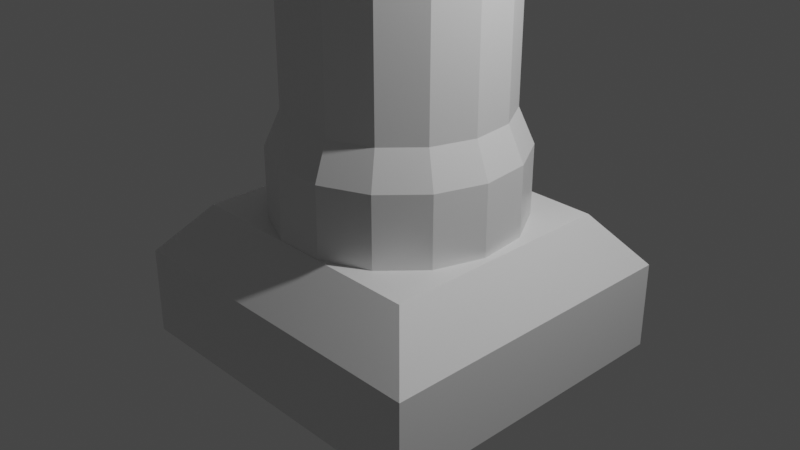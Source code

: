 # Source: sclep.blend  (saved by Blender 2.82.7; exported with 4.5.12 LTS)
import bpy
from mathutils import Matrix  # noqa: F401  (used for matrix-valued properties, if any)

bpy.ops.wm.read_factory_settings(use_empty=True)
scene = bpy.context.scene
scene.name = 'Scene'

# ---- collections
col_collection = bpy.data.collections.new('Collection'); scene.collection.children.link(col_collection)
col_mesh = bpy.data.collections.new('Mesh'); scene.collection.children.link(col_mesh)
col_rig = bpy.data.collections.new('Rig'); scene.collection.children.link(col_rig)
col_collision = bpy.data.collections.new('Collision'); scene.collection.children.link(col_collision)
col_extras = bpy.data.collections.new('Extras'); scene.collection.children.link(col_extras)

# ---- materials (node trees are filled in below, after node groups)
mat_material = bpy.data.materials.new('Material')
mat_material.alpha_threshold = 0.0
mat_material.use_transparent_shadow = False
mat_material.line_color = (0.0, 0.0, 0.0, 1.0)

# ---- material node trees
mat_material.use_nodes = True; mat_material.node_tree.nodes.clear()
_N = mat_material.node_tree.nodes; _L = mat_material.node_tree.links
n0 = _N.new('ShaderNodeOutputMaterial'); n0.name = 'Material Output'; n0.location = (300, 300)
n1 = _N.new('ShaderNodeBsdfPrincipled'); n1.name = 'Principled BSDF'; n1.location = (10, 300)
n1.distribution = 'GGX'
n1.subsurface_method = 'BURLEY'
n1.inputs[2].default_value = 0.4
n1.inputs[3].default_value = 1.45
n1.inputs[27].default_value = (0.0, 0.0, 0.0, 1.0)
n1.inputs[28].default_value = 1.0
_L.new(n1.outputs[0], n0.inputs[0])
n0.is_active_output = True

# ---- world
world_world = bpy.data.worlds.new('World'); scene.world = world_world
world_world.use_nodes = True; world_world.node_tree.nodes.clear()
_N = world_world.node_tree.nodes; _L = world_world.node_tree.links
n0 = _N.new('ShaderNodeOutputWorld'); n0.name = 'World Output'; n0.location = (300, 300)
n1 = _N.new('ShaderNodeBackground'); n1.name = 'Background'; n1.location = (10, 300)
n1.inputs[0].default_value = (0.05088, 0.05088, 0.05088, 1.0)
_L.new(n1.outputs[0], n0.inputs[0])
n0.is_active_output = True
world_world.color = (0.05088, 0.05088, 0.05088)
world_world.use_sun_shadow = False
world_world.sun_shadow_jitter_overblur = 0.0

# ---- cameras
cam_camera = bpy.data.cameras.new('Camera')
cam_camera.clip_end = 100.0
cam_camera.ortho_scale = 7.314

# ---- lights
light_light = bpy.data.lights.new('Light', 'POINT')
light_light.transmission_factor = 0.0
light_light.energy = 1000.0
light_light.shadow_soft_size = 0.1
light_light.shadow_maximum_resolution = 0.006
light_light.use_absolute_resolution = True

# ---- meshes
me_cube = bpy.data.meshes.new('Cube')
me_cube.from_pydata([(1.325, -1.246, -0.3194), (1.325, -1.246, -0.9989), (0.9849, -0.926, 0.0774), (-1.325, -1.246, -0.3194), (-1.325, -1.246, -0.9989), (-0.9849, -0.926, 0.0774), (1.325, 1.246, -0.3194), (1.325, 1.246, -0.9989), (0.9849, 0.926, 0.0774), (-1.325, 1.246, -0.3194), (-1.325, 1.246, -0.9989), (-0.9849, 0.926, 0.0774), (-1.863e-09, 0.8193, 0.8865), (-1.863e-09, 0.8193, 7.329), (0.3333, 0.7485, 0.8865), (0.3333, 0.7485, 7.329), (0.6089, 0.5483, 0.8865), (0.6089, 0.5483, 7.329), (0.7792, 0.2532, 0.8865), (0.7792, 0.2532, 7.329), (0.8149, -0.08565, 0.8865), (0.8149, -0.08565, 7.329), (0.7096, -0.4097, 0.8865), (0.7096, -0.4097, 7.329), (0.4816, -0.6629, 0.8865), (0.4816, -0.6629, 7.329), (0.1704, -0.8014, 0.8865), (0.1704, -0.8014, 7.329), (-0.1704, -0.8014, 0.8865), (-0.1704, -0.8014, 7.329), (-0.4816, -0.6629, 0.8865), (-0.4816, -0.6629, 7.329), (-0.7096, -0.4097, 0.8865), (-0.7096, -0.4097, 7.329), (-0.8149, -0.08565, 0.8865), (-0.8149, -0.08565, 7.329), (-0.7792, 0.2532, 0.8865), (-0.7792, 0.2532, 7.329), (-0.6089, 0.5483, 0.8865), (-0.6089, 0.5483, 7.329), (-0.3333, 0.7485, 0.8865), (-0.3333, 0.7485, 7.329), (1.055e-09, 0.9389, 0.6157), (0.3819, 0.8577, 0.6157), (0.6977, 0.6283, 0.6157), (0.893, 0.2901, 0.6157), (0.9338, -0.09814, 0.6157), (0.8131, -0.4695, 0.6157), (0.5519, -0.7596, 0.6157), (0.1952, -0.9184, 0.6157), (-0.1952, -0.9184, 0.6157), (-0.5519, -0.7596, 0.6157), (-0.8131, -0.4695, 0.6157), (-0.9338, -0.09814, 0.6157), (-0.893, 0.2901, 0.6157), (-0.6977, 0.6283, 0.6157), (-0.3819, 0.8577, 0.6157), (1.055e-09, 0.9389, 0.01951), (0.3819, 0.8577, 0.01951), (0.6977, 0.6283, 0.01951), (0.893, 0.2901, 0.01951), (0.9338, -0.09814, 0.01951), (0.8131, -0.4695, 0.01951), (0.5519, -0.7596, 0.01951), (0.1952, -0.9184, 0.01951), (-0.1952, -0.9184, 0.01951), (-0.5519, -0.7596, 0.01951), (-0.8131, -0.4695, 0.01951), (-0.9338, -0.09814, 0.01951), (-0.893, 0.2901, 0.01951), (-0.6977, 0.6283, 0.01951), (-0.3819, 0.8577, 0.01951), (1.609e-10, 0.9023, 7.528), (0.367, 0.8243, 7.528), (0.6705, 0.6037, 7.528), (0.8581, 0.2788, 7.528), (0.8973, -0.09431, 7.528), (0.7814, -0.4511, 7.528), (0.5303, -0.73, 7.528), (0.1876, -0.8826, 7.528), (-0.1876, -0.8826, 7.528), (-0.5303, -0.73, 7.528), (-0.7814, -0.4511, 7.528), (-0.8973, -0.09431, 7.528), (-0.8581, 0.2788, 7.528), (-0.6705, 0.6037, 7.528), (-0.367, 0.8243, 7.528), (1.609e-10, 0.9023, 7.856), (0.367, 0.8243, 7.856), (0.6705, 0.6037, 7.856), (0.8581, 0.2788, 7.856), (0.8973, -0.09431, 7.856), (0.7814, -0.4511, 7.856), (0.5303, -0.73, 7.856), (0.1876, -0.8826, 7.856), (-0.1876, -0.8826, 7.856), (-0.5303, -0.73, 7.856), (-0.7814, -0.4511, 7.856), (-0.8973, -0.09431, 7.856), (-0.8581, 0.2788, 7.856), (-0.6705, 0.6037, 7.856), (-0.367, 0.8243, 7.856), (1.02, -0.9595, 8.236), (1.02, -0.9595, 7.712), (0.7586, -0.7133, 8.541), (-1.02, -0.9595, 8.236), (-1.02, -0.9595, 7.712), (-0.7586, -0.7133, 8.541), (1.02, 0.9595, 8.236), (1.02, 0.9595, 7.712), (0.7586, 0.7133, 8.541), (-1.02, 0.9595, 8.236), (-1.02, 0.9595, 7.712), (-0.7586, 0.7133, 8.541)], [], [(6, 8, 2, 0), (6, 9, 11, 8), (3, 9, 10, 4), (2, 5, 3, 0), (8, 11, 5, 2), (10, 9, 6, 7), (9, 3, 5, 11), (4, 1, 0, 3), (4, 10, 7, 1), (103, 109, 108, 102), (12, 13, 15, 14), (14, 15, 17, 16), (16, 17, 19, 18), (18, 19, 21, 20), (20, 21, 23, 22), (22, 23, 25, 24), (24, 25, 27, 26), (26, 27, 29, 28), (28, 29, 31, 30), (30, 31, 33, 32), (32, 33, 35, 34), (34, 35, 37, 36), (36, 37, 39, 38), (19, 17, 74, 75), (38, 39, 41, 40), (40, 41, 13, 12), (22, 24, 48, 47), (32, 34, 53, 52), (18, 20, 46, 45), (28, 30, 51, 50), (38, 40, 56, 55), (14, 16, 44, 43), (24, 26, 49, 48), (34, 36, 54, 53), (20, 22, 47, 46), (30, 32, 52, 51), (40, 12, 42, 56), (16, 18, 45, 44), (26, 28, 50, 49), (12, 14, 43, 42), (36, 38, 55, 54), (53, 54, 69, 68), (46, 47, 62, 61), (54, 55, 70, 69), (47, 48, 63, 62), (55, 56, 71, 70), (48, 49, 64, 63), (56, 42, 57, 71), (49, 50, 65, 64), (42, 43, 58, 57), (50, 51, 66, 65), (43, 44, 59, 58), (51, 52, 67, 66), (44, 45, 60, 59), (52, 53, 68, 67), (45, 46, 61, 60), (29, 27, 79, 80), (15, 13, 72, 73), (39, 37, 84, 85), (25, 23, 77, 78), (35, 33, 82, 83), (21, 19, 75, 76), (31, 29, 80, 81), (41, 39, 85, 86), (17, 15, 73, 74), (27, 25, 78, 79), (37, 35, 83, 84), (23, 21, 76, 77), (33, 31, 81, 82), (13, 41, 86, 72), (83, 82, 97, 98), (76, 75, 90, 91), (84, 83, 98, 99), (77, 76, 91, 92), (85, 84, 99, 100), (78, 77, 92, 93), (86, 85, 100, 101), (79, 78, 93, 94), (72, 86, 101, 87), (80, 79, 94, 95), (73, 72, 87, 88), (81, 80, 95, 96), (74, 73, 88, 89), (82, 81, 96, 97), (75, 74, 89, 90), (108, 110, 104, 102), (108, 111, 113, 110), (105, 111, 112, 106), (104, 107, 105, 102), (110, 113, 107, 104), (112, 111, 108, 109), (111, 105, 107, 113), (106, 103, 102, 105), (106, 112, 109, 103), (1, 7, 6, 0)])
_uv = me_cube.uv_layers.new(name='UVMap')
_uv.uv.foreach_set('vector', [0.625, 0.75, 0.625, 0.75, 0.625, 0.75, 0.625, 0.75, 0.625, 0.75, 0.625, 0.75, 0.625, 0.75, 0.625, 0.75, 0.625, 0.75, 0.625, 0.75, 0.375, 0.75, 0.375, 0.75, 0.625, 0.75, 0.625, 0.75, 0.625, 0.75, 0.625, 0.75, 0.625, 0.75, 0.625, 0.75, 0.625, 0.75, 0.625, 0.75, 0.375, 0.75, 0.625, 0.75, 0.625, 0.75, 0.375, 0.75, 0.625, 0.75, 0.625, 0.75, 0.625, 0.75, 0.625, 0.75, 0.375, 0.75, 0.375, 0.75, 0.625, 0.75, 0.625, 0.75, 0.375, 0.75, 0.375, 0.75, 0.375, 0.75, 0.375, 0.75, 0.375, 0.75, 0.375, 0.75, 0.625, 0.75, 0.625, 0.75, 1.0, 0.5, 1.0, 1.0, 0.9333, 1.0, 0.9333, 0.5, 0.9333, 0.5, 0.9333, 1.0, 0.8667, 1.0, 0.8667, 0.5, 0.8667, 0.5, 0.8667, 1.0, 0.8, 1.0, 0.8, 0.5, 0.8, 0.5, 0.8, 1.0, 0.7333, 1.0, 0.7333, 0.5, 0.7333, 0.5, 0.7333, 1.0, 0.6667, 1.0, 0.6667, 0.5, 0.6667, 0.5, 0.6667, 1.0, 0.6, 1.0, 0.6, 0.5, 0.6, 0.5, 0.6, 1.0, 0.5333, 1.0, 0.5333, 0.5, 0.5333, 0.5, 0.5333, 1.0, 0.4667, 1.0, 0.4667, 0.5, 0.4667, 0.5, 0.4667, 1.0, 0.4, 1.0, 0.4, 0.5, 0.4, 0.5, 0.4, 1.0, 0.3333, 1.0, 0.3333, 0.5, 0.3333, 0.5, 0.3333, 1.0, 0.2667, 1.0, 0.2667, 0.5, 0.2667, 0.5, 0.2667, 1.0, 0.2, 1.0, 0.2, 0.5, 0.2, 0.5, 0.2, 1.0, 0.1333, 1.0, 0.1333, 0.5, 0.8, 1.0, 0.8667, 1.0, 0.8667, 1.0, 0.8, 1.0, 0.1333, 0.5, 0.1333, 1.0, 0.06667, 1.0, 0.06667, 0.5, 0.06667, 0.5, 0.06667, 1.0, 4.47e-08, 1.0, 4.47e-08, 0.5, 0.6667, 0.5, 0.6, 0.5, 0.6, 0.5, 0.6667, 0.5, 0.3333, 0.5, 0.2667, 0.5, 0.2667, 0.5, 0.3333, 0.5, 0.8, 0.5, 0.7333, 0.5, 0.7333, 0.5, 0.8, 0.5, 0.4667, 0.5, 0.4, 0.5, 0.4, 0.5, 0.4667, 0.5, 0.1333, 0.5, 0.06667, 0.5, 0.06667, 0.5, 0.1333, 0.5, 0.9333, 0.5, 0.8667, 0.5, 0.8667, 0.5, 0.9333, 0.5, 0.6, 0.5, 0.5333, 0.5, 0.5333, 0.5, 0.6, 0.5, 0.2667, 0.5, 0.2, 0.5, 0.2, 0.5, 0.2667, 0.5, 0.7333, 0.5, 0.6667, 0.5, 0.6667, 0.5, 0.7333, 0.5, 0.4, 0.5, 0.3333, 0.5, 0.3333, 0.5, 0.4, 0.5, 0.06667, 0.5, 4.47e-08, 0.5, 4.47e-08, 0.5, 0.06667, 0.5, 0.8667, 0.5, 0.8, 0.5, 0.8, 0.5, 0.8667, 0.5, 0.5333, 0.5, 0.4667, 0.5, 0.4667, 0.5, 0.5333, 0.5, 1.0, 0.5, 0.9333, 0.5, 0.9333, 0.5, 1.0, 0.5, 0.2, 0.5, 0.1333, 0.5, 0.1333, 0.5, 0.2, 0.5, 0.2667, 0.5, 0.2, 0.5, 0.2, 0.5, 0.2667, 0.5, 0.7333, 0.5, 0.6667, 0.5, 0.6667, 0.5, 0.7333, 0.5, 0.2, 0.5, 0.1333, 0.5, 0.1333, 0.5, 0.2, 0.5, 0.6667, 0.5, 0.6, 0.5, 0.6, 0.5, 0.6667, 0.5, 0.1333, 0.5, 0.06667, 0.5, 0.06667, 0.5, 0.1333, 0.5, 0.6, 0.5, 0.5333, 0.5, 0.5333, 0.5, 0.6, 0.5, 0.06667, 0.5, 4.47e-08, 0.5, 4.47e-08, 0.5, 0.06667, 0.5, 0.5333, 0.5, 0.4667, 0.5, 0.4667, 0.5, 0.5333, 0.5, 1.0, 0.5, 0.9333, 0.5, 0.9333, 0.5, 1.0, 0.5, 0.4667, 0.5, 0.4, 0.5, 0.4, 0.5, 0.4667, 0.5, 0.9333, 0.5, 0.8667, 0.5, 0.8667, 0.5, 0.9333, 0.5, 0.4, 0.5, 0.3333, 0.5, 0.3333, 0.5, 0.4, 0.5, 0.8667, 0.5, 0.8, 0.5, 0.8, 0.5, 0.8667, 0.5, 0.3333, 0.5, 0.2667, 0.5, 0.2667, 0.5, 0.3333, 0.5, 0.8, 0.5, 0.7333, 0.5, 0.7333, 0.5, 0.8, 0.5, 0.4667, 1.0, 0.5333, 1.0, 0.5333, 1.0, 0.4667, 1.0, 0.9333, 1.0, 1.0, 1.0, 1.0, 1.0, 0.9333, 1.0, 0.1333, 1.0, 0.2, 1.0, 0.2, 1.0, 0.1333, 1.0, 0.6, 1.0, 0.6667, 1.0, 0.6667, 1.0, 0.6, 1.0, 0.2667, 1.0, 0.3333, 1.0, 0.3333, 1.0, 0.2667, 1.0, 0.7333, 1.0, 0.8, 1.0, 0.8, 1.0, 0.7333, 1.0, 0.4, 1.0, 0.4667, 1.0, 0.4667, 1.0, 0.4, 1.0, 0.06667, 1.0, 0.1333, 1.0, 0.1333, 1.0, 0.06667, 1.0, 0.8667, 1.0, 0.9333, 1.0, 0.9333, 1.0, 0.8667, 1.0, 0.5333, 1.0, 0.6, 1.0, 0.6, 1.0, 0.5333, 1.0, 0.2, 1.0, 0.2667, 1.0, 0.2667, 1.0, 0.2, 1.0, 0.6667, 1.0, 0.7333, 1.0, 0.7333, 1.0, 0.6667, 1.0, 0.3333, 1.0, 0.4, 1.0, 0.4, 1.0, 0.3333, 1.0, 4.47e-08, 1.0, 0.06667, 1.0, 0.06667, 1.0, 4.47e-08, 1.0, 0.2667, 1.0, 0.3333, 1.0, 0.3333, 1.0, 0.2667, 1.0, 0.7333, 1.0, 0.8, 1.0, 0.8, 1.0, 0.7333, 1.0, 0.2, 1.0, 0.2667, 1.0, 0.2667, 1.0, 0.2, 1.0, 0.6667, 1.0, 0.7333, 1.0, 0.7333, 1.0, 0.6667, 1.0, 0.1333, 1.0, 0.2, 1.0, 0.2, 1.0, 0.1333, 1.0, 0.6, 1.0, 0.6667, 1.0, 0.6667, 1.0, 0.6, 1.0, 0.06667, 1.0, 0.1333, 1.0, 0.1333, 1.0, 0.06667, 1.0, 0.5333, 1.0, 0.6, 1.0, 0.6, 1.0, 0.5333, 1.0, 4.47e-08, 1.0, 0.06667, 1.0, 0.06667, 1.0, 4.47e-08, 1.0, 0.4667, 1.0, 0.5333, 1.0, 0.5333, 1.0, 0.4667, 1.0, 0.9333, 1.0, 1.0, 1.0, 1.0, 1.0, 0.9333, 1.0, 0.4, 1.0, 0.4667, 1.0, 0.4667, 1.0, 0.4, 1.0, 0.8667, 1.0, 0.9333, 1.0, 0.9333, 1.0, 0.8667, 1.0, 0.3333, 1.0, 0.4, 1.0, 0.4, 1.0, 0.3333, 1.0, 0.8, 1.0, 0.8667, 1.0, 0.8667, 1.0, 0.8, 1.0, 0.625, 0.75, 0.625, 0.75, 0.625, 0.75, 0.625, 0.75, 0.625, 0.75, 0.625, 0.75, 0.625, 0.75, 0.625, 0.75, 0.625, 0.75, 0.625, 0.75, 0.375, 0.75, 0.375, 0.75, 0.625, 0.75, 0.625, 0.75, 0.625, 0.75, 0.625, 0.75, 0.625, 0.75, 0.625, 0.75, 0.625, 0.75, 0.625, 0.75, 0.375, 0.75, 0.625, 0.75, 0.625, 0.75, 0.375, 0.75, 0.625, 0.75, 0.625, 0.75, 0.625, 0.75, 0.625, 0.75, 0.375, 0.75, 0.375, 0.75, 0.625, 0.75, 0.625, 0.75, 0.375, 0.75, 0.375, 0.75, 0.375, 0.75, 0.375, 0.75, 0.375, 0.75, 0.375, 0.75, 0.625, 0.75, 0.625, 0.75])
me_cube.materials.append(mat_material)
me_cube.use_remesh_preserve_volume = False
me_cube.use_remesh_preserve_attributes = False
me_cube.use_mirror_vertex_groups = False
me_cube.update()
me_plane_002 = bpy.data.meshes.new('Plane.002')
me_plane_002.from_pydata([(-0.5623, 0.9998, -0.5189), (-0.7396, 0.9896, -0.7521), (-0.8817, 0.9442, -0.9072), (-0.1875, 1.0, -0.2138), (-0.375, 1.0, -0.3253), (-0.9442, 0.8817, -0.9072), (-0.9648, 0.8398, -0.8719), (-0.9797, 0.7922, -0.8187), (-0.9987, 0.6237, -0.5976), (-1.0, 0.4375, -0.3805), (-1.0, 0.25, -0.2422), (-0.7498, 0.6248, -0.491), (-0.5625, 0.625, -0.3994), (-0.7467, 0.8092, -0.6265), (-0.5624, 0.8124, -0.4645), (-0.375, 0.625, -0.2936), (-0.1875, 0.625, -0.1988), (-0.375, 0.8125, -0.3166), (-0.1875, 0.8125, -0.2116), (-0.375, 0.25, -0.1702), (-0.1875, 0.25, -0.1154), (-0.375, 0.4375, -0.2422), (-0.1875, 0.4375, -0.1649), (-0.75, 0.25, -0.2378), (-0.5625, 0.25, -0.2171), (-0.75, 0.4375, -0.3537), (-0.5625, 0.4375, -0.3132), (0.0, 1.0, -0.1782), (0.5623, 0.9998, -0.5189), (0.7396, 0.9896, -0.7521), (0.8817, 0.9442, -0.9072), (0.1875, 1.0, -0.2138), (0.375, 1.0, -0.3253), (0.0, 0.625, -0.1576), (0.0, 0.8125, -0.1717), (0.9442, 0.8817, -0.9072), (0.9648, 0.8398, -0.8719), (0.9797, 0.7922, -0.8187), (0.9987, 0.6237, -0.5976), (1.0, 0.4375, -0.3805), (1.0, 0.25, -0.2422), (0.0, 0.25, -0.08903), (0.0, 0.4375, -0.1286), (0.7498, 0.6248, -0.491), (0.5625, 0.625, -0.3994), (0.7467, 0.8092, -0.6265), (0.5624, 0.8124, -0.4645), (0.375, 0.625, -0.2936), (0.1875, 0.625, -0.1988), (0.375, 0.8125, -0.3166), (0.1875, 0.8125, -0.2116), (0.375, 0.25, -0.1702), (0.1875, 0.25, -0.1154), (0.375, 0.4375, -0.2422), (0.1875, 0.4375, -0.1649), (0.75, 0.25, -0.2378), (0.5625, 0.25, -0.2171), (0.75, 0.4375, -0.3537), (0.5625, 0.4375, -0.3132), (-1.0, 0.0, -0.1782), (-0.5623, -0.9998, -0.5189), (-0.7396, -0.9896, -0.7521), (-0.8817, -0.9442, -0.9072), (-0.1875, -1.0, -0.2138), (-0.375, -1.0, -0.3253), (-0.9442, -0.8817, -0.9072), (-0.9648, -0.8398, -0.8719), (-0.9797, -0.7922, -0.8187), (-0.9987, -0.6237, -0.5976), (-1.0, -0.4375, -0.3805), (-1.0, -0.25, -0.2422), (-0.1875, 0.0, -0.07731), (-0.375, 0.0, -0.1156), (-0.5625, 0.0, -0.15), (-0.75, 0.0, -0.1682), (-0.7498, -0.6248, -0.491), (-0.5625, -0.625, -0.3994), (-0.7467, -0.8092, -0.6265), (-0.5624, -0.8124, -0.4645), (-0.375, -0.625, -0.2936), (-0.1875, -0.625, -0.1988), (-0.375, -0.8125, -0.3166), (-0.1875, -0.8125, -0.2116), (-0.375, -0.25, -0.1702), (-0.1875, -0.25, -0.1154), (-0.375, -0.4375, -0.2422), (-0.1875, -0.4375, -0.1649), (-0.75, -0.25, -0.2378), (-0.5625, -0.25, -0.2171), (-0.75, -0.4375, -0.3537), (-0.5625, -0.4375, -0.3132), (0.0, -1.0, -0.1782), (1.0, 0.0, -0.1782), (0.0, 0.0, -0.05918), (0.5623, -0.9998, -0.5189), (0.7396, -0.9896, -0.7521), (0.8817, -0.9442, -0.9072), (0.1875, -1.0, -0.2138), (0.375, -1.0, -0.3253), (0.0, -0.625, -0.1576), (0.0, -0.8125, -0.1717), (0.9442, -0.8817, -0.9072), (0.9648, -0.8398, -0.8719), (0.9797, -0.7922, -0.8187), (0.9987, -0.6237, -0.5976), (1.0, -0.4375, -0.3805), (1.0, -0.25, -0.2422), (0.0, -0.25, -0.08903), (0.0, -0.4375, -0.1286), (0.1875, 0.0, -0.07731), (0.375, 0.0, -0.1156), (0.5625, 0.0, -0.15), (0.75, 0.0, -0.1682), (0.7498, -0.6248, -0.491), (0.5625, -0.625, -0.3994), (0.7467, -0.8092, -0.6265), (0.5624, -0.8124, -0.4645), (0.375, -0.625, -0.2936), (0.1875, -0.625, -0.1988), (0.375, -0.8125, -0.3166), (0.1875, -0.8125, -0.2116), (0.375, -0.25, -0.1702), (0.1875, -0.25, -0.1154), (0.375, -0.4375, -0.2422), (0.1875, -0.4375, -0.1649), (0.75, -0.25, -0.2378), (0.5625, -0.25, -0.2171), (0.75, -0.4375, -0.3537), (0.5625, -0.4375, -0.3132), (-0.6375, 1.026, -0.445), (-0.8108, 1.041, -0.6884), (-0.9485, 1.005, -0.8476), (0.0, 1.002, -0.06973), (-0.2259, 1.003, -0.1123), (-0.439, 1.008, -0.238), (-5.236e-10, 0.638, -0.04993), (-5.245e-10, 0.8176, -0.06334), (-1.011, 0.9429, -0.8476), (-1.032, 0.9011, -0.8123), (-1.039, 0.8578, -0.7554), (-1.034, 0.6965, -0.5253), (-1.014, 0.5052, -0.2968), (-1.004, 0.2951, -0.1436), (-1.003, 0.0, -0.06975), (0.0, 0.0, 0.04932), (0.0, 0.2698, 0.01765), (0.0, 0.4591, -0.0223), (-0.2069, 0.0, 0.02944), (-0.3996, 0.0, -0.00991), (-0.5798, -5.283e-10, -0.04286), (-0.7572, 0.0, -0.05999), (-0.7889, 0.6863, -0.4107), (-0.6107, 0.6636, -0.3102), (-0.8089, 0.8634, -0.5561), (-0.6292, 0.8414, -0.384), (-0.4249, 0.6468, -0.1998), (-0.2229, 0.6393, -0.09724), (-0.4347, 0.8242, -0.2268), (-0.2254, 0.818, -0.1101), (-0.4033, 0.2797, -0.0698), (-0.2101, 0.2726, -0.01174), (-0.4132, 0.4703, -0.1461), (-0.2171, 0.4618, -0.06342), (-0.7588, 0.2932, -0.1387), (-0.5824, 0.2876, -0.1173), (-0.7686, 0.4979, -0.2656), (-0.593, 0.4834, -0.2197), (0.6375, 1.026, -0.445), (0.8108, 1.041, -0.6884), (0.9485, 1.005, -0.8476), (0.2259, 1.003, -0.1123), (0.439, 1.008, -0.238), (1.011, 0.9429, -0.8476), (1.032, 0.9011, -0.8123), (1.039, 0.8578, -0.7554), (1.034, 0.6965, -0.5253), (1.014, 0.5052, -0.2968), (1.004, 0.2951, -0.1436), (1.003, 0.0, -0.06975), (0.2069, 0.0, 0.02944), (0.3996, 0.0, -0.00991), (0.5798, -5.283e-10, -0.04286), (0.7572, 0.0, -0.05999), (0.7889, 0.6863, -0.4107), (0.6107, 0.6636, -0.3102), (0.8089, 0.8634, -0.5561), (0.6292, 0.8414, -0.384), (0.4249, 0.6468, -0.1998), (0.2229, 0.6393, -0.09724), (0.4347, 0.8242, -0.2268), (0.2254, 0.818, -0.1101), (0.4033, 0.2797, -0.0698), (0.2101, 0.2726, -0.01174), (0.4132, 0.4703, -0.1461), (0.2171, 0.4618, -0.06342), (0.7588, 0.2932, -0.1387), (0.5824, 0.2876, -0.1173), (0.7686, 0.4979, -0.2656), (0.593, 0.4834, -0.2197), (-0.6375, -1.026, -0.445), (-0.8108, -1.041, -0.6884), (-0.9485, -1.005, -0.8476), (0.0, -1.002, -0.06973), (-0.2259, -1.003, -0.1123), (-0.439, -1.008, -0.238), (-5.236e-10, -0.638, -0.04993), (-5.245e-10, -0.8176, -0.06334), (-1.011, -0.9429, -0.8476), (-1.032, -0.9011, -0.8123), (-1.039, -0.8578, -0.7554), (-1.034, -0.6965, -0.5253), (-1.014, -0.5052, -0.2968), (-1.004, -0.2951, -0.1436), (0.0, -0.2698, 0.01765), (0.0, -0.4591, -0.0223), (-0.7889, -0.6863, -0.4107), (-0.6107, -0.6636, -0.3102), (-0.8089, -0.8634, -0.5561), (-0.6292, -0.8414, -0.384), (-0.4249, -0.6468, -0.1998), (-0.2229, -0.6393, -0.09724), (-0.4347, -0.8242, -0.2268), (-0.2254, -0.818, -0.1101), (-0.4033, -0.2797, -0.0698), (-0.2101, -0.2726, -0.01174), (-0.4132, -0.4703, -0.1461), (-0.2171, -0.4618, -0.06342), (-0.7588, -0.2932, -0.1387), (-0.5824, -0.2876, -0.1173), (-0.7686, -0.4979, -0.2656), (-0.593, -0.4834, -0.2197), (0.6375, -1.026, -0.445), (0.8108, -1.041, -0.6884), (0.9485, -1.005, -0.8476), (0.2259, -1.003, -0.1123), (0.439, -1.008, -0.238), (1.011, -0.9429, -0.8476), (1.032, -0.9011, -0.8123), (1.039, -0.8578, -0.7554), (1.034, -0.6965, -0.5253), (1.014, -0.5052, -0.2968), (1.004, -0.2951, -0.1436), (0.7889, -0.6863, -0.4107), (0.6107, -0.6636, -0.3102), (0.8089, -0.8634, -0.5561), (0.6292, -0.8414, -0.384), (0.4249, -0.6468, -0.1998), (0.2229, -0.6393, -0.09724), (0.4347, -0.8242, -0.2268), (0.2254, -0.818, -0.1101), (0.4033, -0.2797, -0.0698), (0.2101, -0.2726, -0.01174), (0.4132, -0.4703, -0.1461), (0.2171, -0.4618, -0.06342), (0.7588, -0.2932, -0.1387), (0.5824, -0.2876, -0.1173), (0.7686, -0.4979, -0.2656), (0.593, -0.4834, -0.2197)], [], [(25, 11, 12, 26), (11, 13, 14, 12), (21, 26, 12, 15), (13, 1, 0, 14), (7, 6, 5, 2, 1, 13), (13, 11, 8, 7), (9, 8, 11, 25), (21, 15, 16, 22), (22, 16, 33, 42), (15, 17, 18, 16), (16, 18, 34, 33), (17, 15, 12, 14), (4, 17, 14, 0), (18, 3, 27, 34), (17, 4, 3, 18), (19, 21, 22, 20), (20, 22, 42, 41), (71, 72, 19, 20), (93, 71, 20, 41), (73, 24, 19, 72), (21, 19, 24, 26), (23, 25, 26, 24), (74, 59, 10, 23), (73, 74, 23, 24), (25, 23, 10, 9), (57, 58, 44, 43), (43, 44, 46, 45), (53, 47, 44, 58), (45, 46, 28, 29), (37, 45, 29, 30, 35, 36), (45, 37, 38, 43), (39, 57, 43, 38), (53, 54, 48, 47), (54, 42, 33, 48), (47, 48, 50, 49), (48, 33, 34, 50), (49, 46, 44, 47), (32, 28, 46, 49), (50, 34, 27, 31), (49, 50, 31, 32), (51, 52, 54, 53), (52, 41, 42, 54), (109, 52, 51, 110), (93, 41, 52, 109), (111, 110, 51, 56), (53, 58, 56, 51), (55, 56, 58, 57), (112, 55, 40, 92), (111, 56, 55, 112), (57, 39, 40, 55), (89, 90, 76, 75), (75, 76, 78, 77), (85, 79, 76, 90), (77, 78, 60, 61), (67, 77, 61, 62, 65, 66), (77, 67, 68, 75), (69, 89, 75, 68), (85, 86, 80, 79), (86, 108, 99, 80), (79, 80, 82, 81), (80, 99, 100, 82), (81, 78, 76, 79), (64, 60, 78, 81), (82, 100, 91, 63), (81, 82, 63, 64), (83, 84, 86, 85), (84, 107, 108, 86), (71, 84, 83, 72), (93, 107, 84, 71), (73, 72, 83, 88), (85, 90, 88, 83), (87, 88, 90, 89), (74, 87, 70, 59), (73, 88, 87, 74), (89, 69, 70, 87), (127, 113, 114, 128), (113, 115, 116, 114), (123, 128, 114, 117), (115, 95, 94, 116), (103, 102, 101, 96, 95, 115), (115, 113, 104, 103), (105, 104, 113, 127), (123, 117, 118, 124), (124, 118, 99, 108), (117, 119, 120, 118), (118, 120, 100, 99), (119, 117, 114, 116), (98, 119, 116, 94), (120, 97, 91, 100), (119, 98, 97, 120), (121, 123, 124, 122), (122, 124, 108, 107), (109, 110, 121, 122), (93, 109, 122, 107), (111, 126, 121, 110), (123, 121, 126, 128), (125, 127, 128, 126), (112, 92, 106, 125), (111, 112, 125, 126), (127, 125, 106, 105), (165, 166, 152, 151), (151, 152, 154, 153), (161, 155, 152, 166), (153, 154, 129, 130), (139, 153, 130, 131, 137, 138), (153, 139, 140, 151), (141, 165, 151, 140), (161, 162, 156, 155), (162, 146, 135, 156), (155, 156, 158, 157), (156, 135, 136, 158), (157, 154, 152, 155), (134, 129, 154, 157), (158, 136, 132, 133), (157, 158, 133, 134), (159, 160, 162, 161), (160, 145, 146, 162), (147, 160, 159, 148), (144, 145, 160, 147), (149, 148, 159, 164), (161, 166, 164, 159), (163, 164, 166, 165), (150, 163, 142, 143), (149, 164, 163, 150), (165, 141, 142, 163), (197, 183, 184, 198), (183, 185, 186, 184), (193, 198, 184, 187), (185, 168, 167, 186), (174, 173, 172, 169, 168, 185), (185, 183, 175, 174), (176, 175, 183, 197), (193, 187, 188, 194), (194, 188, 135, 146), (187, 189, 190, 188), (188, 190, 136, 135), (189, 187, 184, 186), (171, 189, 186, 167), (190, 170, 132, 136), (189, 171, 170, 190), (191, 193, 194, 192), (192, 194, 146, 145), (179, 180, 191, 192), (144, 179, 192, 145), (181, 196, 191, 180), (193, 191, 196, 198), (195, 197, 198, 196), (182, 178, 177, 195), (181, 182, 195, 196), (197, 195, 177, 176), (229, 215, 216, 230), (215, 217, 218, 216), (225, 230, 216, 219), (217, 200, 199, 218), (209, 208, 207, 201, 200, 217), (217, 215, 210, 209), (211, 210, 215, 229), (225, 219, 220, 226), (226, 220, 205, 214), (219, 221, 222, 220), (220, 222, 206, 205), (221, 219, 216, 218), (204, 221, 218, 199), (222, 203, 202, 206), (221, 204, 203, 222), (223, 225, 226, 224), (224, 226, 214, 213), (147, 148, 223, 224), (144, 147, 224, 213), (149, 228, 223, 148), (225, 223, 228, 230), (227, 229, 230, 228), (150, 143, 212, 227), (149, 150, 227, 228), (229, 227, 212, 211), (256, 257, 243, 242), (242, 243, 245, 244), (252, 246, 243, 257), (244, 245, 231, 232), (238, 244, 232, 233, 236, 237), (244, 238, 239, 242), (240, 256, 242, 239), (252, 253, 247, 246), (253, 214, 205, 247), (246, 247, 249, 248), (247, 205, 206, 249), (248, 245, 243, 246), (235, 231, 245, 248), (249, 206, 202, 234), (248, 249, 234, 235), (250, 251, 253, 252), (251, 213, 214, 253), (179, 251, 250, 180), (144, 213, 251, 179), (181, 180, 250, 255), (252, 257, 255, 250), (254, 255, 257, 256), (182, 254, 241, 178), (181, 255, 254, 182), (256, 240, 241, 254), (67, 66, 208, 209), (101, 102, 237, 236), (5, 6, 138, 137), (68, 67, 209, 210), (29, 28, 167, 168), (102, 103, 238, 237), (6, 7, 139, 138), (69, 68, 210, 211), (30, 29, 168, 169), (103, 104, 239, 238), (7, 8, 140, 139), (70, 69, 211, 212), (31, 27, 132, 170), (104, 105, 240, 239), (8, 9, 141, 140), (59, 70, 212, 143), (32, 31, 170, 171), (105, 106, 241, 240), (61, 60, 199, 200), (9, 10, 142, 141), (28, 32, 171, 167), (106, 92, 178, 241), (62, 61, 200, 201), (10, 59, 143, 142), (35, 30, 169, 172), (0, 1, 130, 129), (63, 91, 202, 203), (1, 2, 131, 130), (36, 35, 172, 173), (64, 63, 203, 204), (94, 95, 232, 231), (37, 36, 173, 174), (27, 3, 133, 132), (60, 64, 204, 199), (95, 96, 233, 232), (38, 37, 174, 175), (3, 4, 134, 133), (91, 97, 234, 202), (39, 38, 175, 176), (4, 0, 129, 134), (97, 98, 235, 234), (40, 39, 176, 177), (65, 62, 201, 207), (98, 94, 231, 235), (92, 40, 177, 178), (66, 65, 207, 208), (96, 101, 236, 233), (2, 5, 137, 131)])
_uv = me_plane_002.uv_layers.new(name='UVMap')
_uv.uv.foreach_set('vector', [0.125, 0.7188, 0.125, 0.8125, 0.2187, 0.8125, 0.2188, 0.7188, 0.125, 0.8125, 0.125, 0.9063, 0.2188, 0.9063, 0.2187, 0.8125, 0.3125, 0.7188, 0.2188, 0.7188, 0.2187, 0.8125, 0.3125, 0.8125, 0.125, 0.9063, 0.125, 1.0, 0.2187, 1.0, 0.2188, 0.9063, 0.0, 0.9063, 0.0, 0.9375, 0.0, 0.9688, 0.03125, 1.0, 0.125, 1.0, 0.125, 0.9063, 0.125, 0.9063, 0.125, 0.8125, 0.0, 0.8125, 0.0, 0.9063, 0.0, 0.7188, 0.0, 0.8125, 0.125, 0.8125, 0.125, 0.7188, 0.3125, 0.7188, 0.3125, 0.8125, 0.4062, 0.8125, 0.4062, 0.7188, 0.4062, 0.7188, 0.4062, 0.8125, 0.5, 0.8125, 0.5, 0.7188, 0.3125, 0.8125, 0.3125, 0.9063, 0.4062, 0.9063, 0.4062, 0.8125, 0.4062, 0.8125, 0.4062, 0.9063, 0.5, 0.9063, 0.5, 0.8125, 0.3125, 0.9063, 0.3125, 0.8125, 0.2187, 0.8125, 0.2188, 0.9063, 0.3125, 1.0, 0.3125, 0.9063, 0.2188, 0.9063, 0.2187, 1.0, 0.4062, 0.9063, 0.4062, 1.0, 0.5, 1.0, 0.5, 0.9063, 0.3125, 0.9063, 0.3125, 1.0, 0.4062, 1.0, 0.4062, 0.9063, 0.3125, 0.625, 0.3125, 0.7188, 0.4062, 0.7188, 0.4062, 0.625, 0.4062, 0.625, 0.4062, 0.7188, 0.5, 0.7188, 0.5, 0.625, 0.4063, 0.5, 0.3125, 0.5, 0.3125, 0.625, 0.4062, 0.625, 0.5, 0.5, 0.4063, 0.5, 0.4062, 0.625, 0.5, 0.625, 0.2188, 0.5, 0.2188, 0.625, 0.3125, 0.625, 0.3125, 0.5, 0.3125, 0.7188, 0.3125, 0.625, 0.2188, 0.625, 0.2188, 0.7188, 0.125, 0.625, 0.125, 0.7188, 0.2188, 0.7188, 0.2188, 0.625, 0.125, 0.5, 0.0, 0.5, 0.0, 0.625, 0.125, 0.625, 0.2188, 0.5, 0.125, 0.5, 0.125, 0.625, 0.2188, 0.625, 0.125, 0.7188, 0.125, 0.625, 0.0, 0.625, 0.0, 0.7188, 0.125, 0.7188, 0.2188, 0.7188, 0.2187, 0.8125, 0.125, 0.8125, 0.125, 0.8125, 0.2187, 0.8125, 0.2188, 0.9063, 0.125, 0.9063, 0.3125, 0.7188, 0.3125, 0.8125, 0.2187, 0.8125, 0.2188, 0.7188, 0.125, 0.9063, 0.2188, 0.9063, 0.2187, 1.0, 0.125, 1.0, 0.0, 0.9063, 0.125, 0.9063, 0.125, 1.0, 0.03125, 1.0, 0.0, 0.9688, 0.0, 0.9375, 0.125, 0.9063, 0.0, 0.9063, 0.0, 0.8125, 0.125, 0.8125, 0.0, 0.7188, 0.125, 0.7188, 0.125, 0.8125, 0.0, 0.8125, 0.3125, 0.7188, 0.4062, 0.7188, 0.4062, 0.8125, 0.3125, 0.8125, 0.4062, 0.7188, 0.5, 0.7188, 0.5, 0.8125, 0.4062, 0.8125, 0.3125, 0.8125, 0.4062, 0.8125, 0.4062, 0.9063, 0.3125, 0.9063, 0.4062, 0.8125, 0.5, 0.8125, 0.5, 0.9063, 0.4062, 0.9063, 0.3125, 0.9063, 0.2188, 0.9063, 0.2187, 0.8125, 0.3125, 0.8125, 0.3125, 1.0, 0.2187, 1.0, 0.2188, 0.9063, 0.3125, 0.9063, 0.4062, 0.9063, 0.5, 0.9063, 0.5, 1.0, 0.4062, 1.0, 0.3125, 0.9063, 0.4062, 0.9063, 0.4062, 1.0, 0.3125, 1.0, 0.3125, 0.625, 0.4062, 0.625, 0.4062, 0.7188, 0.3125, 0.7188, 0.4062, 0.625, 0.5, 0.625, 0.5, 0.7188, 0.4062, 0.7188, 0.4063, 0.5, 0.4062, 0.625, 0.3125, 0.625, 0.3125, 0.5, 0.5, 0.5, 0.5, 0.625, 0.4062, 0.625, 0.4063, 0.5, 0.2188, 0.5, 0.3125, 0.5, 0.3125, 0.625, 0.2188, 0.625, 0.3125, 0.7188, 0.2188, 0.7188, 0.2188, 0.625, 0.3125, 0.625, 0.125, 0.625, 0.2188, 0.625, 0.2188, 0.7188, 0.125, 0.7188, 0.125, 0.5, 0.125, 0.625, 0.0, 0.625, 0.0, 0.5, 0.2188, 0.5, 0.2188, 0.625, 0.125, 0.625, 0.125, 0.5, 0.125, 0.7188, 0.0, 0.7188, 0.0, 0.625, 0.125, 0.625, 0.125, 0.7188, 0.2188, 0.7188, 0.2187, 0.8125, 0.125, 0.8125, 0.125, 0.8125, 0.2187, 0.8125, 0.2188, 0.9063, 0.125, 0.9063, 0.3125, 0.7188, 0.3125, 0.8125, 0.2187, 0.8125, 0.2188, 0.7188, 0.125, 0.9063, 0.2188, 0.9063, 0.2187, 1.0, 0.125, 1.0, 0.0, 0.9063, 0.125, 0.9063, 0.125, 1.0, 0.03125, 1.0, 0.0, 0.9688, 0.0, 0.9375, 0.125, 0.9063, 0.0, 0.9063, 0.0, 0.8125, 0.125, 0.8125, 0.0, 0.7188, 0.125, 0.7188, 0.125, 0.8125, 0.0, 0.8125, 0.3125, 0.7188, 0.4062, 0.7188, 0.4062, 0.8125, 0.3125, 0.8125, 0.4062, 0.7188, 0.5, 0.7188, 0.5, 0.8125, 0.4062, 0.8125, 0.3125, 0.8125, 0.4062, 0.8125, 0.4062, 0.9063, 0.3125, 0.9063, 0.4062, 0.8125, 0.5, 0.8125, 0.5, 0.9063, 0.4062, 0.9063, 0.3125, 0.9063, 0.2188, 0.9063, 0.2187, 0.8125, 0.3125, 0.8125, 0.3125, 1.0, 0.2187, 1.0, 0.2188, 0.9063, 0.3125, 0.9063, 0.4062, 0.9063, 0.5, 0.9063, 0.5, 1.0, 0.4062, 1.0, 0.3125, 0.9063, 0.4062, 0.9063, 0.4062, 1.0, 0.3125, 1.0, 0.3125, 0.625, 0.4062, 0.625, 0.4062, 0.7188, 0.3125, 0.7188, 0.4062, 0.625, 0.5, 0.625, 0.5, 0.7188, 0.4062, 0.7188, 0.4063, 0.5, 0.4062, 0.625, 0.3125, 0.625, 0.3125, 0.5, 0.5, 0.5, 0.5, 0.625, 0.4062, 0.625, 0.4063, 0.5, 0.2188, 0.5, 0.3125, 0.5, 0.3125, 0.625, 0.2188, 0.625, 0.3125, 0.7188, 0.2188, 0.7188, 0.2188, 0.625, 0.3125, 0.625, 0.125, 0.625, 0.2188, 0.625, 0.2188, 0.7188, 0.125, 0.7188, 0.125, 0.5, 0.125, 0.625, 0.0, 0.625, 0.0, 0.5, 0.2188, 0.5, 0.2188, 0.625, 0.125, 0.625, 0.125, 0.5, 0.125, 0.7188, 0.0, 0.7188, 0.0, 0.625, 0.125, 0.625, 0.125, 0.7188, 0.125, 0.8125, 0.2187, 0.8125, 0.2188, 0.7188, 0.125, 0.8125, 0.125, 0.9063, 0.2188, 0.9063, 0.2187, 0.8125, 0.3125, 0.7188, 0.2188, 0.7188, 0.2187, 0.8125, 0.3125, 0.8125, 0.125, 0.9063, 0.125, 1.0, 0.2187, 1.0, 0.2188, 0.9063, 0.0, 0.9063, 0.0, 0.9375, 0.0, 0.9688, 0.03125, 1.0, 0.125, 1.0, 0.125, 0.9063, 0.125, 0.9063, 0.125, 0.8125, 0.0, 0.8125, 0.0, 0.9063, 0.0, 0.7188, 0.0, 0.8125, 0.125, 0.8125, 0.125, 0.7188, 0.3125, 0.7188, 0.3125, 0.8125, 0.4062, 0.8125, 0.4062, 0.7188, 0.4062, 0.7188, 0.4062, 0.8125, 0.5, 0.8125, 0.5, 0.7188, 0.3125, 0.8125, 0.3125, 0.9063, 0.4062, 0.9063, 0.4062, 0.8125, 0.4062, 0.8125, 0.4062, 0.9063, 0.5, 0.9063, 0.5, 0.8125, 0.3125, 0.9063, 0.3125, 0.8125, 0.2187, 0.8125, 0.2188, 0.9063, 0.3125, 1.0, 0.3125, 0.9063, 0.2188, 0.9063, 0.2187, 1.0, 0.4062, 0.9063, 0.4062, 1.0, 0.5, 1.0, 0.5, 0.9063, 0.3125, 0.9063, 0.3125, 1.0, 0.4062, 1.0, 0.4062, 0.9063, 0.3125, 0.625, 0.3125, 0.7188, 0.4062, 0.7188, 0.4062, 0.625, 0.4062, 0.625, 0.4062, 0.7188, 0.5, 0.7188, 0.5, 0.625, 0.4063, 0.5, 0.3125, 0.5, 0.3125, 0.625, 0.4062, 0.625, 0.5, 0.5, 0.4063, 0.5, 0.4062, 0.625, 0.5, 0.625, 0.2188, 0.5, 0.2188, 0.625, 0.3125, 0.625, 0.3125, 0.5, 0.3125, 0.7188, 0.3125, 0.625, 0.2188, 0.625, 0.2188, 0.7188, 0.125, 0.625, 0.125, 0.7188, 0.2188, 0.7188, 0.2188, 0.625, 0.125, 0.5, 0.0, 0.5, 0.0, 0.625, 0.125, 0.625, 0.2188, 0.5, 0.125, 0.5, 0.125, 0.625, 0.2188, 0.625, 0.125, 0.7188, 0.125, 0.625, 0.0, 0.625, 0.0, 0.7188, 0.125, 0.7188, 0.2188, 0.7188, 0.2187, 0.8125, 0.125, 0.8125, 0.125, 0.8125, 0.2187, 0.8125, 0.2188, 0.9063, 0.125, 0.9063, 0.3125, 0.7188, 0.3125, 0.8125, 0.2187, 0.8125, 0.2188, 0.7188, 0.125, 0.9063, 0.2188, 0.9063, 0.2187, 1.0, 0.125, 1.0, 0.0, 0.9063, 0.125, 0.9063, 0.125, 1.0, 0.03125, 1.0, 0.0, 0.9688, 0.0, 0.9375, 0.125, 0.9063, 0.0, 0.9063, 0.0, 0.8125, 0.125, 0.8125, 0.0, 0.7188, 0.125, 0.7188, 0.125, 0.8125, 0.0, 0.8125, 0.3125, 0.7188, 0.4062, 0.7188, 0.4062, 0.8125, 0.3125, 0.8125, 0.4062, 0.7188, 0.5, 0.7188, 0.5, 0.8125, 0.4062, 0.8125, 0.3125, 0.8125, 0.4062, 0.8125, 0.4062, 0.9063, 0.3125, 0.9063, 0.4062, 0.8125, 0.5, 0.8125, 0.5, 0.9063, 0.4062, 0.9063, 0.3125, 0.9063, 0.2188, 0.9063, 0.2187, 0.8125, 0.3125, 0.8125, 0.3125, 1.0, 0.2187, 1.0, 0.2188, 0.9063, 0.3125, 0.9063, 0.4062, 0.9063, 0.5, 0.9063, 0.5, 1.0, 0.4062, 1.0, 0.3125, 0.9063, 0.4062, 0.9063, 0.4062, 1.0, 0.3125, 1.0, 0.3125, 0.625, 0.4062, 0.625, 0.4062, 0.7188, 0.3125, 0.7188, 0.4062, 0.625, 0.5, 0.625, 0.5, 0.7188, 0.4062, 0.7188, 0.4063, 0.5, 0.4062, 0.625, 0.3125, 0.625, 0.3125, 0.5, 0.5, 0.5, 0.5, 0.625, 0.4062, 0.625, 0.4063, 0.5, 0.2188, 0.5, 0.3125, 0.5, 0.3125, 0.625, 0.2188, 0.625, 0.3125, 0.7188, 0.2188, 0.7188, 0.2188, 0.625, 0.3125, 0.625, 0.125, 0.625, 0.2188, 0.625, 0.2188, 0.7188, 0.125, 0.7188, 0.125, 0.5, 0.125, 0.625, 0.0, 0.625, 0.0, 0.5, 0.2188, 0.5, 0.2188, 0.625, 0.125, 0.625, 0.125, 0.5, 0.125, 0.7188, 0.0, 0.7188, 0.0, 0.625, 0.125, 0.625, 0.125, 0.7188, 0.125, 0.8125, 0.2187, 0.8125, 0.2188, 0.7188, 0.125, 0.8125, 0.125, 0.9063, 0.2188, 0.9063, 0.2187, 0.8125, 0.3125, 0.7188, 0.2188, 0.7188, 0.2187, 0.8125, 0.3125, 0.8125, 0.125, 0.9063, 0.125, 1.0, 0.2187, 1.0, 0.2188, 0.9063, 0.0, 0.9063, 0.0, 0.9375, 0.0, 0.9688, 0.03125, 1.0, 0.125, 1.0, 0.125, 0.9063, 0.125, 0.9063, 0.125, 0.8125, 0.0, 0.8125, 0.0, 0.9063, 0.0, 0.7188, 0.0, 0.8125, 0.125, 0.8125, 0.125, 0.7188, 0.3125, 0.7188, 0.3125, 0.8125, 0.4062, 0.8125, 0.4062, 0.7188, 0.4062, 0.7188, 0.4062, 0.8125, 0.5, 0.8125, 0.5, 0.7188, 0.3125, 0.8125, 0.3125, 0.9063, 0.4062, 0.9063, 0.4062, 0.8125, 0.4062, 0.8125, 0.4062, 0.9063, 0.5, 0.9063, 0.5, 0.8125, 0.3125, 0.9063, 0.3125, 0.8125, 0.2187, 0.8125, 0.2188, 0.9063, 0.3125, 1.0, 0.3125, 0.9063, 0.2188, 0.9063, 0.2187, 1.0, 0.4062, 0.9063, 0.4062, 1.0, 0.5, 1.0, 0.5, 0.9063, 0.3125, 0.9063, 0.3125, 1.0, 0.4062, 1.0, 0.4062, 0.9063, 0.3125, 0.625, 0.3125, 0.7188, 0.4062, 0.7188, 0.4062, 0.625, 0.4062, 0.625, 0.4062, 0.7188, 0.5, 0.7188, 0.5, 0.625, 0.4063, 0.5, 0.3125, 0.5, 0.3125, 0.625, 0.4062, 0.625, 0.5, 0.5, 0.4063, 0.5, 0.4062, 0.625, 0.5, 0.625, 0.2188, 0.5, 0.2188, 0.625, 0.3125, 0.625, 0.3125, 0.5, 0.3125, 0.7188, 0.3125, 0.625, 0.2188, 0.625, 0.2188, 0.7188, 0.125, 0.625, 0.125, 0.7188, 0.2188, 0.7188, 0.2188, 0.625, 0.125, 0.5, 0.0, 0.5, 0.0, 0.625, 0.125, 0.625, 0.2188, 0.5, 0.125, 0.5, 0.125, 0.625, 0.2188, 0.625, 0.125, 0.7188, 0.125, 0.625, 0.0, 0.625, 0.0, 0.7188, 0.125, 0.7188, 0.125, 0.8125, 0.2187, 0.8125, 0.2188, 0.7188, 0.125, 0.8125, 0.125, 0.9063, 0.2188, 0.9063, 0.2187, 0.8125, 0.3125, 0.7188, 0.2188, 0.7188, 0.2187, 0.8125, 0.3125, 0.8125, 0.125, 0.9063, 0.125, 1.0, 0.2187, 1.0, 0.2188, 0.9063, 0.0, 0.9063, 0.0, 0.9375, 0.0, 0.9688, 0.03125, 1.0, 0.125, 1.0, 0.125, 0.9063, 0.125, 0.9063, 0.125, 0.8125, 0.0, 0.8125, 0.0, 0.9063, 0.0, 0.7188, 0.0, 0.8125, 0.125, 0.8125, 0.125, 0.7188, 0.3125, 0.7188, 0.3125, 0.8125, 0.4062, 0.8125, 0.4062, 0.7188, 0.4062, 0.7188, 0.4062, 0.8125, 0.5, 0.8125, 0.5, 0.7188, 0.3125, 0.8125, 0.3125, 0.9063, 0.4062, 0.9063, 0.4062, 0.8125, 0.4062, 0.8125, 0.4062, 0.9063, 0.5, 0.9063, 0.5, 0.8125, 0.3125, 0.9063, 0.3125, 0.8125, 0.2187, 0.8125, 0.2188, 0.9063, 0.3125, 1.0, 0.3125, 0.9063, 0.2188, 0.9063, 0.2187, 1.0, 0.4062, 0.9063, 0.4062, 1.0, 0.5, 1.0, 0.5, 0.9063, 0.3125, 0.9063, 0.3125, 1.0, 0.4062, 1.0, 0.4062, 0.9063, 0.3125, 0.625, 0.3125, 0.7188, 0.4062, 0.7188, 0.4062, 0.625, 0.4062, 0.625, 0.4062, 0.7188, 0.5, 0.7188, 0.5, 0.625, 0.4063, 0.5, 0.3125, 0.5, 0.3125, 0.625, 0.4062, 0.625, 0.5, 0.5, 0.4063, 0.5, 0.4062, 0.625, 0.5, 0.625, 0.2188, 0.5, 0.2188, 0.625, 0.3125, 0.625, 0.3125, 0.5, 0.3125, 0.7188, 0.3125, 0.625, 0.2188, 0.625, 0.2188, 0.7188, 0.125, 0.625, 0.125, 0.7188, 0.2188, 0.7188, 0.2188, 0.625, 0.125, 0.5, 0.0, 0.5, 0.0, 0.625, 0.125, 0.625, 0.2188, 0.5, 0.125, 0.5, 0.125, 0.625, 0.2188, 0.625, 0.125, 0.7188, 0.125, 0.625, 0.0, 0.625, 0.0, 0.7188, 0.125, 0.7188, 0.2188, 0.7188, 0.2187, 0.8125, 0.125, 0.8125, 0.125, 0.8125, 0.2187, 0.8125, 0.2188, 0.9063, 0.125, 0.9063, 0.3125, 0.7188, 0.3125, 0.8125, 0.2187, 0.8125, 0.2188, 0.7188, 0.125, 0.9063, 0.2188, 0.9063, 0.2187, 1.0, 0.125, 1.0, 0.0, 0.9063, 0.125, 0.9063, 0.125, 1.0, 0.03125, 1.0, 0.0, 0.9688, 0.0, 0.9375, 0.125, 0.9063, 0.0, 0.9063, 0.0, 0.8125, 0.125, 0.8125, 0.0, 0.7188, 0.125, 0.7188, 0.125, 0.8125, 0.0, 0.8125, 0.3125, 0.7188, 0.4062, 0.7188, 0.4062, 0.8125, 0.3125, 0.8125, 0.4062, 0.7188, 0.5, 0.7188, 0.5, 0.8125, 0.4062, 0.8125, 0.3125, 0.8125, 0.4062, 0.8125, 0.4062, 0.9063, 0.3125, 0.9063, 0.4062, 0.8125, 0.5, 0.8125, 0.5, 0.9063, 0.4062, 0.9063, 0.3125, 0.9063, 0.2188, 0.9063, 0.2187, 0.8125, 0.3125, 0.8125, 0.3125, 1.0, 0.2187, 1.0, 0.2188, 0.9063, 0.3125, 0.9063, 0.4062, 0.9063, 0.5, 0.9063, 0.5, 1.0, 0.4062, 1.0, 0.3125, 0.9063, 0.4062, 0.9063, 0.4062, 1.0, 0.3125, 1.0, 0.3125, 0.625, 0.4062, 0.625, 0.4062, 0.7188, 0.3125, 0.7188, 0.4062, 0.625, 0.5, 0.625, 0.5, 0.7188, 0.4062, 0.7188, 0.4063, 0.5, 0.4062, 0.625, 0.3125, 0.625, 0.3125, 0.5, 0.5, 0.5, 0.5, 0.625, 0.4062, 0.625, 0.4063, 0.5, 0.2188, 0.5, 0.3125, 0.5, 0.3125, 0.625, 0.2188, 0.625, 0.3125, 0.7188, 0.2188, 0.7188, 0.2188, 0.625, 0.3125, 0.625, 0.125, 0.625, 0.2188, 0.625, 0.2188, 0.7188, 0.125, 0.7188, 0.125, 0.5, 0.125, 0.625, 0.0, 0.625, 0.0, 0.5, 0.2188, 0.5, 0.2188, 0.625, 0.125, 0.625, 0.125, 0.5, 0.125, 0.7188, 0.0, 0.7188, 0.0, 0.625, 0.125, 0.625, 0.0, 0.9063, 0.0, 0.9375, 0.0, 0.9375, 0.0, 0.9063, 0.0, 0.9688, 0.0, 0.9375, 0.0, 0.9375, 0.0, 0.9688, 0.0, 0.9688, 0.0, 0.9375, 0.0, 0.9375, 0.0, 0.9688, 0.0, 0.8125, 0.0, 0.9063, 0.0, 0.9063, 0.0, 0.8125, 0.125, 1.0, 0.2187, 1.0, 0.2187, 1.0, 0.125, 1.0, 0.0, 0.9375, 0.0, 0.9063, 0.0, 0.9063, 0.0, 0.9375, 0.0, 0.9375, 0.0, 0.9063, 0.0, 0.9063, 0.0, 0.9375, 0.0, 0.7188, 0.0, 0.8125, 0.0, 0.8125, 0.0, 0.7188, 0.03125, 1.0, 0.125, 1.0, 0.125, 1.0, 0.03125, 1.0, 0.0, 0.9063, 0.0, 0.8125, 0.0, 0.8125, 0.0, 0.9063, 0.0, 0.9063, 0.0, 0.8125, 0.0, 0.8125, 0.0, 0.9063, 0.0, 0.625, 0.0, 0.7188, 0.0, 0.7188, 0.0, 0.625, 0.4062, 1.0, 0.5, 1.0, 0.5, 1.0, 0.4062, 1.0, 0.0, 0.8125, 0.0, 0.7188, 0.0, 0.7188, 0.0, 0.8125, 0.0, 0.8125, 0.0, 0.7188, 0.0, 0.7188, 0.0, 0.8125, 0.0, 0.5, 0.0, 0.625, 0.0, 0.625, 0.0, 0.5, 0.3125, 1.0, 0.4062, 1.0, 0.4062, 1.0, 0.3125, 1.0, 0.0, 0.7188, 0.0, 0.625, 0.0, 0.625, 0.0, 0.7188, 0.125, 1.0, 0.2187, 1.0, 0.2187, 1.0, 0.125, 1.0, 0.0, 0.7188, 0.0, 0.625, 0.0, 0.625, 0.0, 0.7188, 0.2187, 1.0, 0.3125, 1.0, 0.3125, 1.0, 0.2187, 1.0, 0.0, 0.625, 0.0, 0.5, 0.0, 0.5, 0.0, 0.625, 0.03125, 1.0, 0.125, 1.0, 0.125, 1.0, 0.03125, 1.0, 0.0, 0.625, 0.0, 0.5, 0.0, 0.5, 0.0, 0.625, 0.0, 0.9688, 0.03125, 1.0, 0.03125, 1.0, 0.0, 0.9688, 0.2187, 1.0, 0.125, 1.0, 0.125, 1.0, 0.2187, 1.0, 0.4062, 1.0, 0.5, 1.0, 0.5, 1.0, 0.4062, 1.0, 0.125, 1.0, 0.03125, 1.0, 0.03125, 1.0, 0.125, 1.0, 0.0, 0.9375, 0.0, 0.9688, 0.0, 0.9688, 0.0, 0.9375, 0.3125, 1.0, 0.4062, 1.0, 0.4062, 1.0, 0.3125, 1.0, 0.2187, 1.0, 0.125, 1.0, 0.125, 1.0, 0.2187, 1.0, 0.0, 0.9063, 0.0, 0.9375, 0.0, 0.9375, 0.0, 0.9063, 0.5, 1.0, 0.4062, 1.0, 0.4062, 1.0, 0.5, 1.0, 0.2187, 1.0, 0.3125, 1.0, 0.3125, 1.0, 0.2187, 1.0, 0.125, 1.0, 0.03125, 1.0, 0.03125, 1.0, 0.125, 1.0, 0.0, 0.8125, 0.0, 0.9063, 0.0, 0.9063, 0.0, 0.8125, 0.4062, 1.0, 0.3125, 1.0, 0.3125, 1.0, 0.4062, 1.0, 0.5, 1.0, 0.4062, 1.0, 0.4062, 1.0, 0.5, 1.0, 0.0, 0.7188, 0.0, 0.8125, 0.0, 0.8125, 0.0, 0.7188, 0.3125, 1.0, 0.2187, 1.0, 0.2187, 1.0, 0.3125, 1.0, 0.4062, 1.0, 0.3125, 1.0, 0.3125, 1.0, 0.4062, 1.0, 0.0, 0.625, 0.0, 0.7188, 0.0, 0.7188, 0.0, 0.625, 0.0, 0.9688, 0.03125, 1.0, 0.03125, 1.0, 0.0, 0.9688, 0.3125, 1.0, 0.2187, 1.0, 0.2187, 1.0, 0.3125, 1.0, 0.0, 0.5, 0.0, 0.625, 0.0, 0.625, 0.0, 0.5, 0.0, 0.9375, 0.0, 0.9688, 0.0, 0.9688, 0.0, 0.9375, 0.03125, 1.0, 0.0, 0.9688, 0.0, 0.9688, 0.03125, 1.0, 0.03125, 1.0, 0.0, 0.9688, 0.0, 0.9688, 0.03125, 1.0])
me_plane_002.use_remesh_fix_poles = True
me_plane_002.use_remesh_preserve_attributes = False
me_plane_002.use_mirror_vertex_groups = False
me_plane_002.update()
me_plane_003 = bpy.data.meshes.new('Plane.003')
me_plane_003.from_pydata([(0.0, 1.0, -0.1782), (-1.0, 0.0, -0.1782), (0.0, 1.863e-09, -0.05918), (-0.5623, 0.9998, -0.5189), (-0.7396, 0.9896, -0.7521), (-0.8817, 0.9442, -0.9072), (-0.1875, 1.0, -0.2138), (-0.375, 1.0, -0.3253), (0.0, 0.625, -0.1576), (0.0, 0.8125, -0.1717), (-0.9442, 0.8817, -0.9072), (-0.9648, 0.8398, -0.8719), (-0.9797, 0.7922, -0.8187), (-0.9987, 0.6237, -0.5976), (-1.0, 0.4375, -0.3805), (-1.0, 0.25, -0.2422), (0.0, 0.25, -0.08903), (0.0, 0.4375, -0.1286), (-0.1875, 4.657e-09, -0.07731), (-0.375, 2.707e-09, -0.1156), (-0.5625, 0.0, -0.15), (-0.75, -6.985e-10, -0.1682), (-0.7498, 0.6248, -0.491), (-0.5625, 0.625, -0.3994), (-0.7467, 0.8092, -0.6265), (-0.5624, 0.8124, -0.4645), (-0.375, 0.625, -0.2936), (-0.1875, 0.625, -0.1988), (-0.375, 0.8125, -0.3166), (-0.1875, 0.8125, -0.2116), (-0.375, 0.25, -0.1702), (-0.1875, 0.25, -0.1154), (-0.375, 0.4375, -0.2422), (-0.1875, 0.4375, -0.1649), (-0.75, 0.25, -0.2378), (-0.5625, 0.25, -0.2171), (-0.75, 0.4375, -0.3537), (-0.5625, 0.4375, -0.3132)], [], [(36, 37, 23, 22), (22, 23, 25, 24), (32, 26, 23, 37), (24, 25, 3, 4), (12, 24, 4, 5, 10, 11), (24, 12, 13, 22), (14, 36, 22, 13), (32, 33, 27, 26), (33, 17, 8, 27), (26, 27, 29, 28), (27, 8, 9, 29), (28, 25, 23, 26), (7, 3, 25, 28), (29, 9, 0, 6), (28, 29, 6, 7), (30, 31, 33, 32), (31, 16, 17, 33), (18, 31, 30, 19), (2, 16, 31, 18), (20, 19, 30, 35), (32, 37, 35, 30), (34, 35, 37, 36), (21, 34, 15, 1), (20, 35, 34, 21), (36, 14, 15, 34)])
_uv = me_plane_003.uv_layers.new(name='UVMap')
_uv.uv.foreach_set('vector', [0.125, 0.7188, 0.2188, 0.7188, 0.2187, 0.8125, 0.125, 0.8125, 0.125, 0.8125, 0.2187, 0.8125, 0.2188, 0.9063, 0.125, 0.9063, 0.3125, 0.7188, 0.3125, 0.8125, 0.2187, 0.8125, 0.2188, 0.7188, 0.125, 0.9063, 0.2188, 0.9063, 0.2187, 1.0, 0.125, 1.0, 0.0, 0.9063, 0.125, 0.9063, 0.125, 1.0, 0.03125, 1.0, 0.0, 0.9688, 0.0, 0.9375, 0.125, 0.9063, 0.0, 0.9063, 0.0, 0.8125, 0.125, 0.8125, 0.0, 0.7188, 0.125, 0.7188, 0.125, 0.8125, 0.0, 0.8125, 0.3125, 0.7188, 0.4062, 0.7188, 0.4062, 0.8125, 0.3125, 0.8125, 0.4062, 0.7188, 0.5, 0.7188, 0.5, 0.8125, 0.4062, 0.8125, 0.3125, 0.8125, 0.4062, 0.8125, 0.4062, 0.9063, 0.3125, 0.9063, 0.4062, 0.8125, 0.5, 0.8125, 0.5, 0.9063, 0.4062, 0.9063, 0.3125, 0.9063, 0.2188, 0.9063, 0.2187, 0.8125, 0.3125, 0.8125, 0.3125, 1.0, 0.2187, 1.0, 0.2188, 0.9063, 0.3125, 0.9063, 0.4062, 0.9063, 0.5, 0.9063, 0.5, 1.0, 0.4062, 1.0, 0.3125, 0.9063, 0.4062, 0.9063, 0.4062, 1.0, 0.3125, 1.0, 0.3125, 0.625, 0.4062, 0.625, 0.4062, 0.7188, 0.3125, 0.7188, 0.4062, 0.625, 0.5, 0.625, 0.5, 0.7188, 0.4062, 0.7188, 0.4063, 0.5, 0.4062, 0.625, 0.3125, 0.625, 0.3125, 0.5, 0.5, 0.5, 0.5, 0.625, 0.4062, 0.625, 0.4063, 0.5, 0.2188, 0.5, 0.3125, 0.5, 0.3125, 0.625, 0.2188, 0.625, 0.3125, 0.7188, 0.2188, 0.7188, 0.2188, 0.625, 0.3125, 0.625, 0.125, 0.625, 0.2188, 0.625, 0.2188, 0.7188, 0.125, 0.7188, 0.125, 0.5, 0.125, 0.625, 0.0, 0.625, 0.0, 0.5, 0.2188, 0.5, 0.2188, 0.625, 0.125, 0.625, 0.125, 0.5, 0.125, 0.7188, 0.0, 0.7188, 0.0, 0.625, 0.125, 0.625])
me_plane_003.use_remesh_fix_poles = True
me_plane_003.use_remesh_preserve_attributes = False
me_plane_003.use_mirror_vertex_groups = False
me_plane_003.update()
me_plane_004 = bpy.data.meshes.new('Plane.004')
me_plane_004.from_pydata([(-0.1877, 1.801, 0.02818), (-0.1729, 1.754, 0.0814), (-0.1539, 1.585, 0.3024), (-0.1526, 1.399, 0.5196), (-0.1526, 1.211, 0.6579), (-0.1526, 0.9614, 0.7219), (-0.1877, 0.1216, 0.02818), (-0.1729, 0.1693, 0.0814), (-0.1539, 0.3377, 0.3024), (-0.1526, 0.5239, 0.5196), (-0.1526, 0.7114, 0.6579), (0.0, 1.801, 0.02818), (0.0, 1.754, 0.0814), (0.0, 1.585, 0.3024), (0.0, 1.399, 0.5196), (0.0, 1.211, 0.6579), (0.0, 0.9614, 0.7219), (0.0, 0.1216, 0.02818), (0.0, 0.1693, 0.0814), (0.0, 0.3377, 0.3024), (0.0, 0.5239, 0.5196), (0.0, 0.7114, 0.6579), (-0.1877, 1.738, -0.02842), (-0.1729, 1.688, 0.02713), (-0.1539, 1.519, 0.2491), (-0.1526, 1.341, 0.4574), (-0.1526, 1.175, 0.5813), (-0.1526, 0.9614, 0.637), (-0.1877, 0.1848, -0.02842), (-0.1729, 0.2345, 0.02713), (-0.1539, 0.4037, 0.2491), (-0.1526, 0.5817, 0.4574), (-0.1526, 0.7478, 0.5813), (0.0, 1.738, -0.02842), (0.0, 1.688, 0.02735), (0.0, 1.519, 0.2491), (0.0, 1.341, 0.4574), (0.0, 1.175, 0.5813), (0.0, 0.9614, 0.637), (0.0, 0.1848, -0.02842), (0.0, 0.2347, 0.02735), (0.0, 0.4037, 0.2491), (0.0, 0.5817, 0.4574), (0.0, 0.7478, 0.5813)], [], [(9, 20, 19, 8), (4, 15, 16, 5), (1, 12, 13, 2), (10, 21, 20, 9), (7, 18, 17, 6), (2, 13, 14, 3), (5, 16, 21, 10), (8, 19, 18, 7), (3, 14, 15, 4), (0, 11, 12, 1), (31, 30, 41, 42), (26, 27, 38, 37), (23, 24, 35, 34), (32, 31, 42, 43), (29, 28, 39, 40), (24, 25, 36, 35), (27, 32, 43, 38), (30, 29, 40, 41), (25, 26, 37, 36), (22, 23, 34, 33), (5, 10, 32, 27), (2, 3, 25, 24), (3, 4, 26, 25), (4, 5, 27, 26), (7, 6, 28, 29), (6, 17, 39, 28), (8, 7, 29, 30), (9, 8, 30, 31), (0, 1, 23, 22), (11, 0, 22, 33), (10, 9, 31, 32), (1, 2, 24, 23)])
_uv = me_plane_004.uv_layers.new(name='UVMap')
_uv.uv.foreach_set('vector', [0.0, 0.7188, 0.0, 0.7188, 0.0, 0.8125, 0.0, 0.8125, 0.0, 0.625, 0.0, 0.625, 0.0, 0.5, 0.0, 0.5, 0.0, 0.9063, 0.0, 0.9063, 0.0, 0.8125, 0.0, 0.8125, 0.0, 0.625, 0.0, 0.625, 0.0, 0.7188, 0.0, 0.7188, 0.0, 0.9063, 0.0, 0.9063, 0.0, 0.9375, 0.0, 0.9375, 0.0, 0.8125, 0.0, 0.8125, 0.0, 0.7188, 0.0, 0.7188, 0.0, 0.5, 0.0, 0.5, 0.0, 0.625, 0.0, 0.625, 0.0, 0.8125, 0.0, 0.8125, 0.0, 0.9063, 0.0, 0.9063, 0.0, 0.7188, 0.0, 0.7188, 0.0, 0.625, 0.0, 0.625, 0.0, 0.9375, 0.0, 0.9375, 0.0, 0.9063, 0.0, 0.9063, 0.0, 0.7188, 0.0, 0.8125, 0.0, 0.8125, 0.0, 0.7188, 0.0, 0.625, 0.0, 0.5, 0.0, 0.5, 0.0, 0.625, 0.0, 0.9063, 0.0, 0.8125, 0.0, 0.8125, 0.0, 0.9063, 0.0, 0.625, 0.0, 0.7188, 0.0, 0.7188, 0.0, 0.625, 0.0, 0.9063, 0.0, 0.9375, 0.0, 0.9375, 0.0, 0.9063, 0.0, 0.8125, 0.0, 0.7188, 0.0, 0.7188, 0.0, 0.8125, 0.0, 0.5, 0.0, 0.625, 0.0, 0.625, 0.0, 0.5, 0.0, 0.8125, 0.0, 0.9063, 0.0, 0.9063, 0.0, 0.8125, 0.0, 0.7188, 0.0, 0.625, 0.0, 0.625, 0.0, 0.7188, 0.0, 0.9375, 0.0, 0.9063, 0.0, 0.9063, 0.0, 0.9375, 0.0, 0.5, 0.0, 0.625, 0.0, 0.625, 0.0, 0.5, 0.0, 0.8125, 0.0, 0.7188, 0.0, 0.7188, 0.0, 0.8125, 0.0, 0.7188, 0.0, 0.625, 0.0, 0.625, 0.0, 0.7188, 0.0, 0.625, 0.0, 0.5, 0.0, 0.5, 0.0, 0.625, 0.0, 0.9063, 0.0, 0.9375, 0.0, 0.9375, 0.0, 0.9063, 0.0, 0.9375, 0.0, 0.9375, 0.0, 0.9375, 0.0, 0.9375, 0.0, 0.8125, 0.0, 0.9063, 0.0, 0.9063, 0.0, 0.8125, 0.0, 0.7188, 0.0, 0.8125, 0.0, 0.8125, 0.0, 0.7188, 0.0, 0.9375, 0.0, 0.9063, 0.0, 0.9063, 0.0, 0.9375, 0.0, 0.9375, 0.0, 0.9375, 0.0, 0.9375, 0.0, 0.9375, 0.0, 0.625, 0.0, 0.7188, 0.0, 0.7188, 0.0, 0.625, 0.0, 0.9063, 0.0, 0.8125, 0.0, 0.8125, 0.0, 0.9063])
me_plane_004.use_remesh_fix_poles = True
me_plane_004.use_remesh_preserve_attributes = False
me_plane_004.use_mirror_vertex_groups = False
me_plane_004.update()

# ---- objects
ob_cube = bpy.data.objects.new('Cube', me_cube)
ob_light = bpy.data.objects.new('Light', light_light)
ob_camera = bpy.data.objects.new('Camera', cam_camera)
ob_plane_002 = bpy.data.objects.new('Plane.002', me_plane_002)
ob_plane_001 = bpy.data.objects.new('Plane.001', me_plane_003)
ob_plane_003 = bpy.data.objects.new('Plane.003', me_plane_004)

# ---- transforms, parenting, visibility, modifiers, constraints
ob_cube.location = (0.0, 0.0, 0.0)
ob_cube.scale = (1.402, 1.402, 1.402)
ob_cube.lock_rotations_4d = False
ob_cube.empty_display_type = 'ARROWS'
ob_cube.lineart.crease_threshold = 0.0
ob_light.location = (4.076, 1.005, 5.904)
ob_light.rotation_euler = (0.6503, 0.05522, 1.866)
ob_light.lock_rotations_4d = False
ob_light.empty_display_type = 'ARROWS'
ob_light.color = (0.0, 0.0, 0.0, 0.0)
ob_light.lineart.crease_threshold = 0.0
ob_camera.location = (7.359, -6.926, 4.958)
ob_camera.rotation_euler = (1.109, 0.0, 0.8149)
ob_camera.lock_rotations_4d = False
ob_camera.empty_display_type = 'ARROWS'
ob_camera.color = (0.0, 0.0, 0.0, 0.0)
ob_camera.display_type = 'WIRE'
ob_camera.lineart.crease_threshold = 0.0
ob_plane_002.location = (-6.615, 5.536, 17.12)
ob_plane_002.scale = (5.758, 5.758, 5.758)
ob_plane_002.lineart.crease_threshold = 0.0
ob_plane_001.location = (-5.12, 5.161, 13.63)
ob_plane_001.scale = (5.758, 5.758, 5.758)
ob_plane_001.lineart.crease_threshold = 0.0
_m = ob_plane_001.modifiers.new('Mirror', 'MIRROR')
_m.use_axis = (True, True, False)
ob_plane_003.location = (4.768e-07, 4.768e-07, 11.91)
ob_plane_003.scale = (5.758, 5.758, 5.758)
ob_plane_003.lineart.crease_threshold = 0.0
_m = ob_plane_003.modifiers.new('Mirror', 'MIRROR')
_m.use_clip = True

# ---- collection membership
col_collection.objects.link(ob_cube)
col_collection.objects.link(ob_light)
col_collection.objects.link(ob_camera)
col_collection.objects.link(ob_plane_002)
col_collection.objects.link(ob_plane_001)
col_collection.objects.link(ob_plane_003)

# ---- scene / render settings (as saved in the file)
scene.camera = ob_camera
scene.frame_start = 1; scene.frame_end = 250; scene.frame_set(1)
scene.render.engine = 'BLENDER_EEVEE_NEXT'
scene.cycles.use_denoising = False
scene.cycles.samples = 128
scene.cycles.sampling_pattern = 'TABULATED_SOBOL'
scene.cycles.use_adaptive_sampling = False
scene.cycles.use_light_tree = False
scene.view_settings.view_transform = 'Filmic'
bpy.context.view_layer.update()
